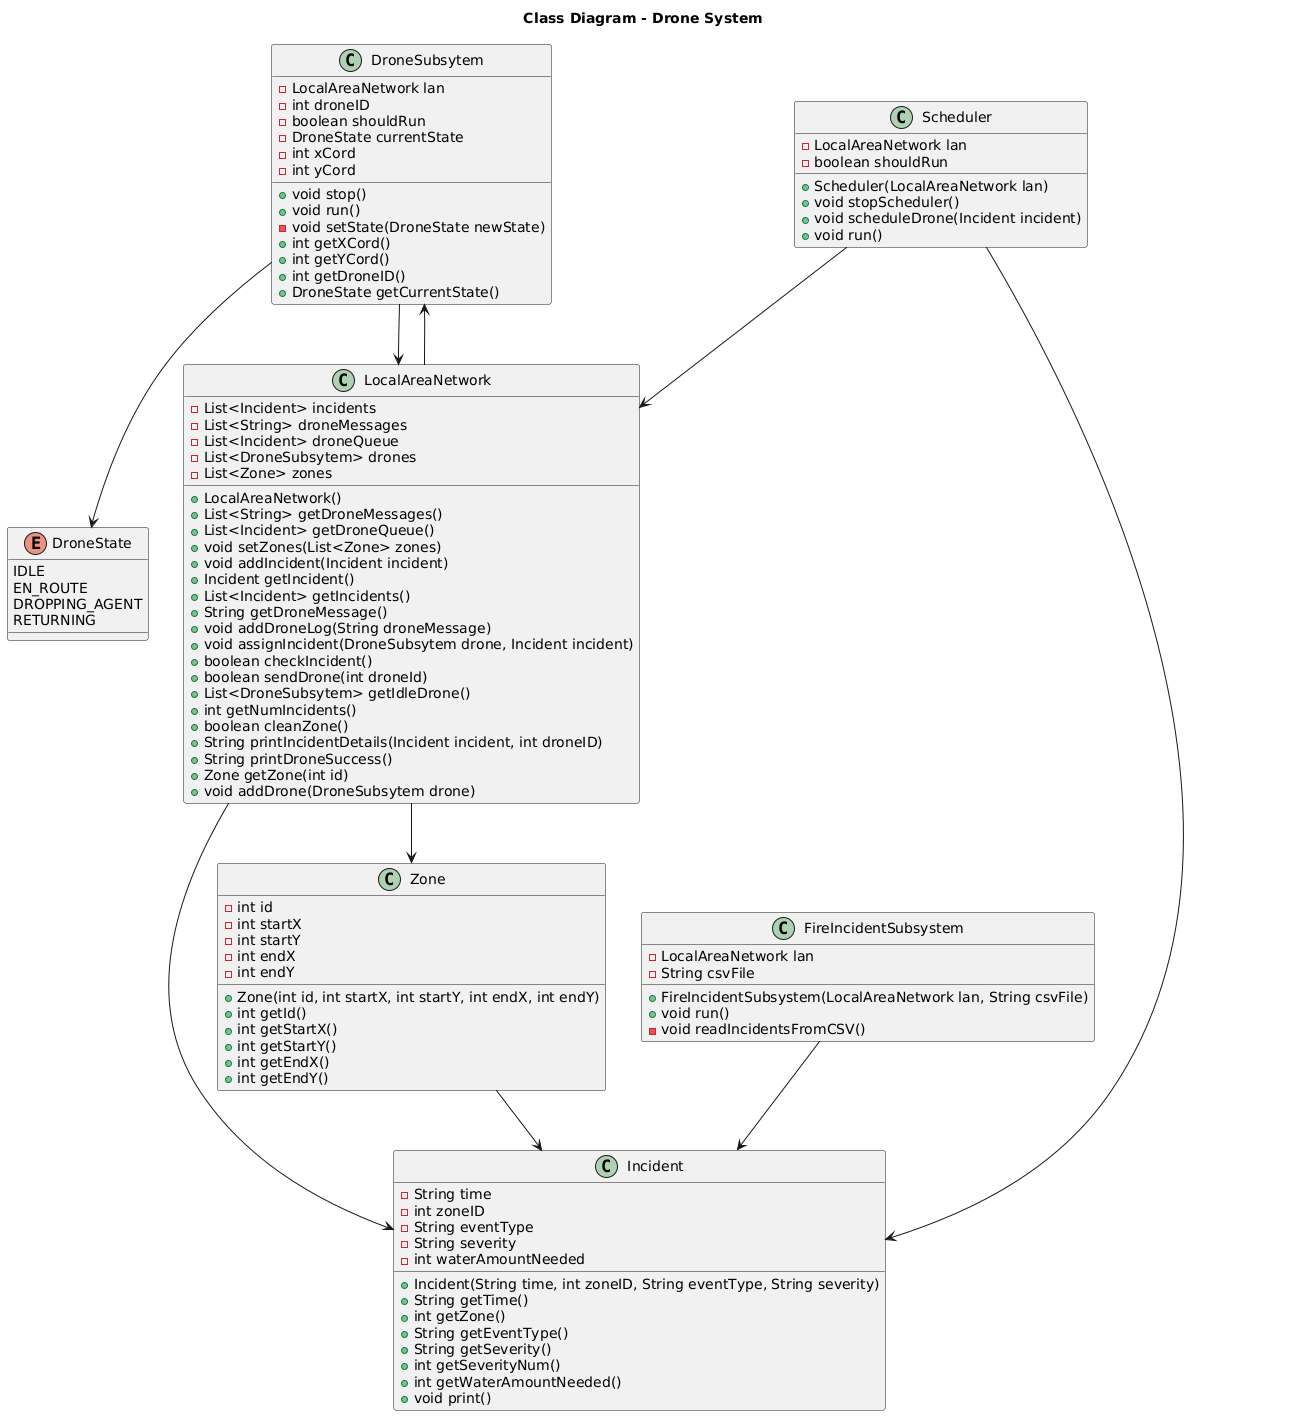

The diagram above was rendered by PlantUML. Its source (embedded in the PNG):
@startuml
title Class Diagram - Drone System

class DroneSubsytem {
    - LocalAreaNetwork lan
    - int droneID
    - boolean shouldRun
    - DroneState currentState
    - int xCord
    - int yCord
    + void stop()
    + void run()
    - void setState(DroneState newState)
    + int getXCord()
    + int getYCord()
    + int getDroneID()
    + DroneState getCurrentState()
}

enum DroneState {
    IDLE
    EN_ROUTE
    DROPPING_AGENT
    RETURNING
}

class FireIncidentSubsystem {
    - LocalAreaNetwork lan
    - String csvFile
    + FireIncidentSubsystem(LocalAreaNetwork lan, String csvFile)
    + void run()
    - void readIncidentsFromCSV()
}

class Incident {
    - String time
    - int zoneID
    - String eventType
    - String severity
    - int waterAmountNeeded
    + Incident(String time, int zoneID, String eventType, String severity)
    + String getTime()
    + int getZone()
    + String getEventType()
    + String getSeverity()
    + int getSeverityNum()
    + int getWaterAmountNeeded()
    + void print()
}

class LocalAreaNetwork {
    - List<Incident> incidents
    - List<String> droneMessages
    - List<Incident> droneQueue
    - List<DroneSubsytem> drones
    - List<Zone> zones
    + LocalAreaNetwork()
    + List<String> getDroneMessages()
    + List<Incident> getDroneQueue()
    + void setZones(List<Zone> zones)
    + void addIncident(Incident incident)
    + Incident getIncident()
    + List<Incident> getIncidents()
    + String getDroneMessage()
    + void addDroneLog(String droneMessage)
    + void assignIncident(DroneSubsytem drone, Incident incident)
    + boolean checkIncident()
    + boolean sendDrone(int droneId)
    + List<DroneSubsytem> getIdleDrone()
    + int getNumIncidents()
    + boolean cleanZone()
    + String printIncidentDetails(Incident incident, int droneID)
    + String printDroneSuccess()
    + Zone getZone(int id)
    + void addDrone(DroneSubsytem drone)
}

class Scheduler {
    - LocalAreaNetwork lan
    - boolean shouldRun
    + Scheduler(LocalAreaNetwork lan)
    + void stopScheduler()
    + void scheduleDrone(Incident incident)
    + void run()
}

class Zone {
    - int id
    - int startX
    - int startY
    - int endX
    - int endY
    + Zone(int id, int startX, int startY, int endX, int endY)
    + int getId()
    + int getStartX()
    + int getStartY()
    + int getEndX()
    + int getEndY()
}

DroneSubsytem --> LocalAreaNetwork
DroneSubsytem --> DroneState
Scheduler --> LocalAreaNetwork
Scheduler --> Incident
FireIncidentSubsystem --> Incident
LocalAreaNetwork --> Incident
LocalAreaNetwork --> Zone
LocalAreaNetwork --> DroneSubsytem
Zone --> Incident
@enduml